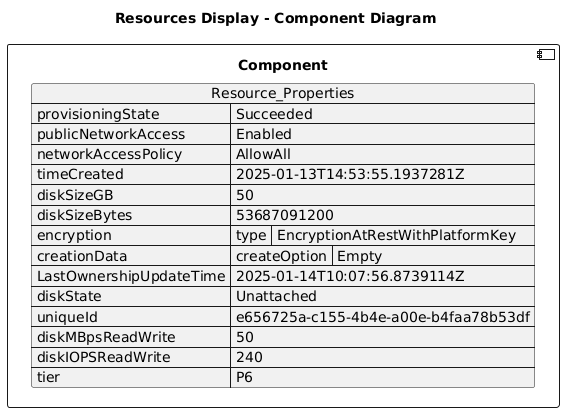

The diagram above was rendered by PlantUML. Its source (embedded in the PNG):
@startuml

title Resources Display - Component Diagram

component Component {

json  Resource_Properties {
  "provisioningState": "Succeeded",
  "publicNetworkAccess": "Enabled",
  "networkAccessPolicy": "AllowAll",
  "timeCreated": "2025-01-13T14:53:55.1937281Z",
  "diskSizeGB": 50,
  "diskSizeBytes": 53687091200,
  "encryption": {
    "type": "EncryptionAtRestWithPlatformKey"
  },
  "creationData": {
    "createOption": "Empty"
  },
  "LastOwnershipUpdateTime": "2025-01-14T10:07:56.8739114Z",
  "diskState": "Unattached",
  "uniqueId": "e656725a-c155-4b4e-a00e-b4faa78b53df",
  "diskMBpsReadWrite": 50,
  "diskIOPSReadWrite": 240,
  "tier": "P6"
}
}
@enduml